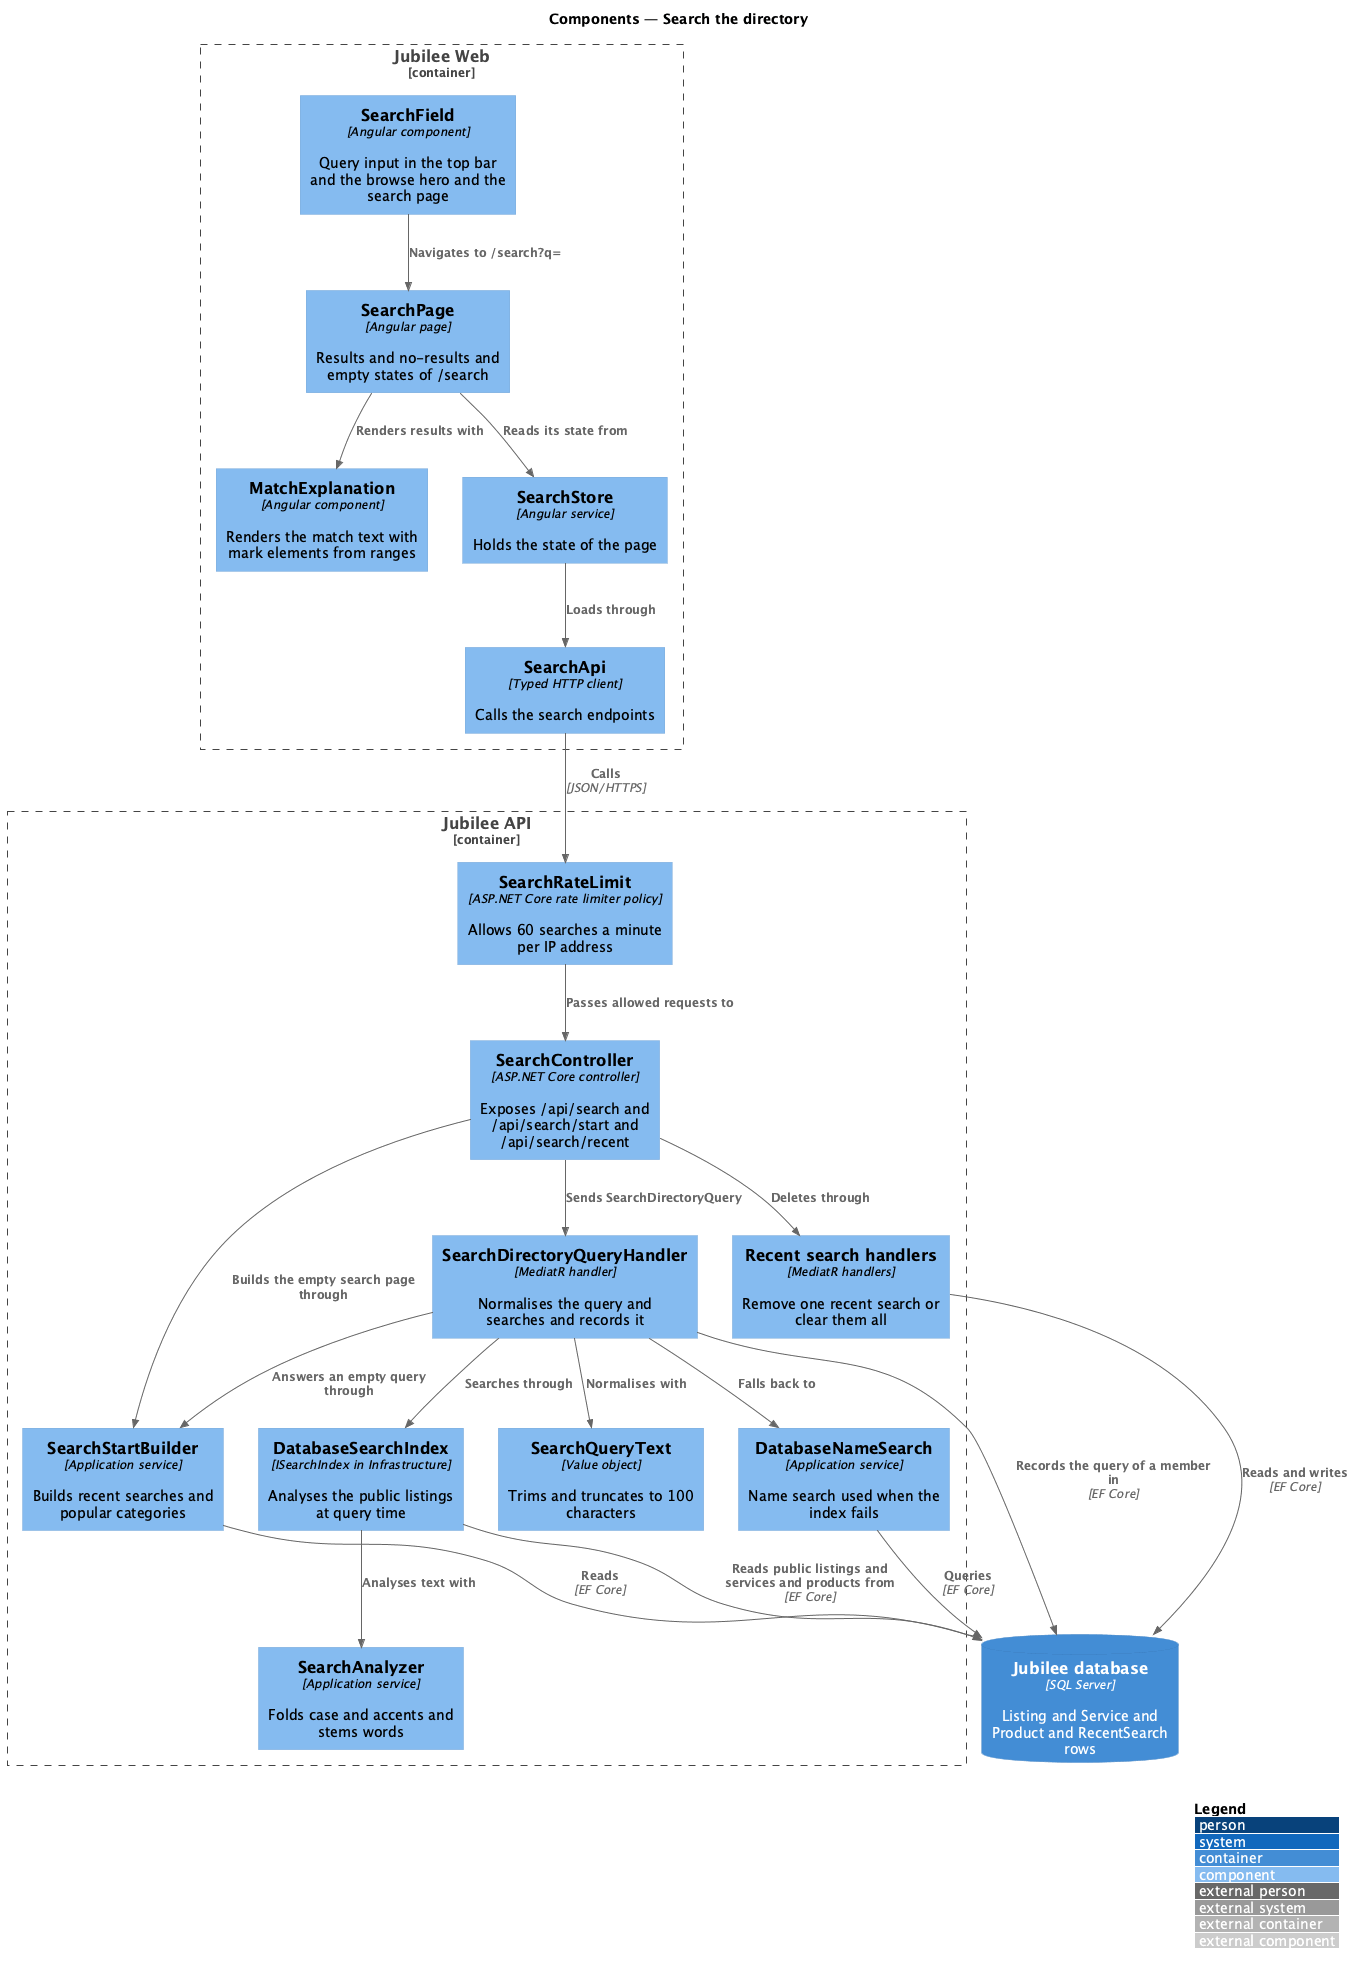

The diagram above was rendered by PlantUML. Its source (embedded in the PNG):
@startuml
!include <C4/C4_Component>
LAYOUT_WITH_LEGEND()
title Components — Search the directory

Container_Boundary(web, "Jubilee Web") {
  Component(box, "SearchField", "Angular component", "Query input in the top bar and the browse hero and the search page")
  Component(page, "SearchPage", "Angular page", "Results and no-results and empty states of /search")
  Component(highlight, "MatchExplanation", "Angular component", "Renders the match text with mark elements from ranges")
  Component(store, "SearchStore", "Angular service", "Holds the state of the page")
  Component(client, "SearchApi", "Typed HTTP client", "Calls the search endpoints")
}
Container_Boundary(api, "Jubilee API") {
  Component(limit, "SearchRateLimit", "ASP.NET Core rate limiter policy", "Allows 60 searches a minute per IP address")
  Component(ctrl, "SearchController", "ASP.NET Core controller", "Exposes /api/search and /api/search/start and /api/search/recent")
  Component(handler, "SearchDirectoryQueryHandler", "MediatR handler", "Normalises the query and searches and records it")
  Component(text, "SearchQueryText", "Value object", "Trims and truncates to 100 characters")
  Component(isearch, "DatabaseSearchIndex", "ISearchIndex in Infrastructure", "Analyses the public listings at query time")
  Component(analyzer, "SearchAnalyzer", "Application service", "Folds case and accents and stems words")
  Component(fallback, "DatabaseNameSearch", "Application service", "Name search used when the index fails")
  Component(start, "SearchStartBuilder", "Application service", "Builds recent searches and popular categories")
  Component(recent, "Recent search handlers", "MediatR handlers", "Remove one recent search or clear them all")
}
ContainerDb(db, "Jubilee database", "SQL Server", "Listing and Service and Product and RecentSearch rows")

Rel(box, page, "Navigates to /search?q=")
Rel(page, highlight, "Renders results with")
Rel(page, store, "Reads its state from")
Rel(store, client, "Loads through")
Rel(client, limit, "Calls", "JSON/HTTPS")
Rel(limit, ctrl, "Passes allowed requests to")
Rel(ctrl, handler, "Sends SearchDirectoryQuery")
Rel(ctrl, recent, "Deletes through")
Rel(ctrl, start, "Builds the empty search page through")
Rel(handler, text, "Normalises with")
Rel(handler, isearch, "Searches through")
Rel(handler, fallback, "Falls back to")
Rel(handler, start, "Answers an empty query through")
Rel(handler, db, "Records the query of a member in", "EF Core")
Rel(isearch, analyzer, "Analyses text with")
Rel(isearch, db, "Reads public listings and services and products from", "EF Core")
Rel(start, db, "Reads", "EF Core")
Rel(fallback, db, "Queries", "EF Core")
Rel(recent, db, "Reads and writes", "EF Core")
@enduml